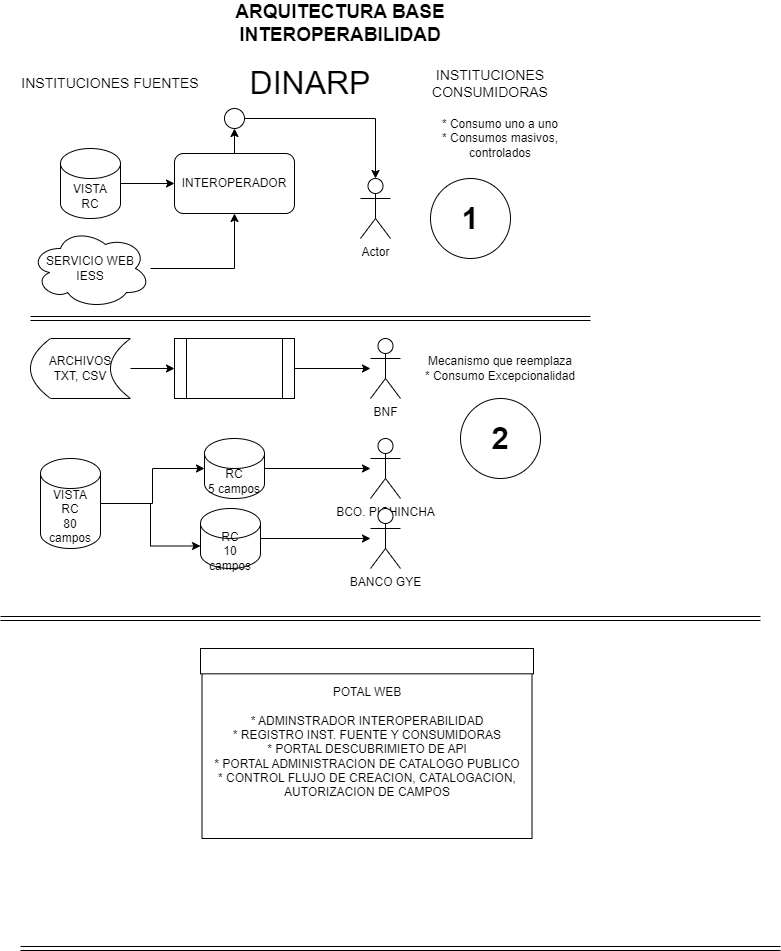

The diagram above was exported from draw.io. Its source (the exported page's mxGraphModel, read from the mxfile embedded in the PNG):
<mxGraphModel dx="1120" dy="524" grid="1" gridSize="10" guides="1" tooltips="1" connect="1" arrows="1" fold="1" page="1" pageScale="1" pageWidth="827" pageHeight="1169" math="0" shadow="0">
  <root>
    <mxCell id="0" />
    <mxCell id="1" parent="0" />
    <mxCell id="Vk6OWnXGhvEfMlE3YhJc-4" value="" style="edgeStyle=orthogonalEdgeStyle;rounded=0;orthogonalLoop=1;jettySize=auto;html=1;" parent="1" source="Vk6OWnXGhvEfMlE3YhJc-1" target="Vk6OWnXGhvEfMlE3YhJc-2" edge="1">
      <mxGeometry relative="1" as="geometry" />
    </mxCell>
    <mxCell id="Vk6OWnXGhvEfMlE3YhJc-1" value="INTEROPERADOR" style="rounded=1;whiteSpace=wrap;html=1;" parent="1" vertex="1">
      <mxGeometry x="174" y="165" width="120" height="60" as="geometry" />
    </mxCell>
    <mxCell id="Vk6OWnXGhvEfMlE3YhJc-36" style="edgeStyle=orthogonalEdgeStyle;rounded=0;orthogonalLoop=1;jettySize=auto;html=1;" parent="1" source="Vk6OWnXGhvEfMlE3YhJc-2" target="Vk6OWnXGhvEfMlE3YhJc-20" edge="1">
      <mxGeometry relative="1" as="geometry" />
    </mxCell>
    <mxCell id="Vk6OWnXGhvEfMlE3YhJc-2" value="" style="ellipse;whiteSpace=wrap;html=1;aspect=fixed;" parent="1" vertex="1">
      <mxGeometry x="224" y="120" width="20" height="20" as="geometry" />
    </mxCell>
    <mxCell id="Vk6OWnXGhvEfMlE3YhJc-5" value="&lt;font style=&quot;font-size: 19px;&quot;&gt;&lt;b style=&quot;&quot;&gt;ARQUITECTURA BASE&lt;/b&gt;&lt;/font&gt;&lt;div&gt;&lt;font style=&quot;font-size: 19px;&quot;&gt;&lt;b style=&quot;&quot;&gt;INTEROPERABILIDAD&lt;/b&gt;&lt;/font&gt;&lt;/div&gt;" style="text;html=1;align=center;verticalAlign=middle;whiteSpace=wrap;rounded=0;" parent="1" vertex="1">
      <mxGeometry y="20" width="680" height="30" as="geometry" />
    </mxCell>
    <mxCell id="Vk6OWnXGhvEfMlE3YhJc-6" value="&lt;span style=&quot;font-size: 14px;&quot;&gt;INSTITUCIONES FUENTES&lt;/span&gt;" style="text;html=1;align=center;verticalAlign=middle;whiteSpace=wrap;rounded=0;" parent="1" vertex="1">
      <mxGeometry x="20" y="80" width="180" height="30" as="geometry" />
    </mxCell>
    <mxCell id="Vk6OWnXGhvEfMlE3YhJc-12" style="edgeStyle=orthogonalEdgeStyle;rounded=0;orthogonalLoop=1;jettySize=auto;html=1;" parent="1" source="Vk6OWnXGhvEfMlE3YhJc-7" target="Vk6OWnXGhvEfMlE3YhJc-1" edge="1">
      <mxGeometry relative="1" as="geometry" />
    </mxCell>
    <mxCell id="Vk6OWnXGhvEfMlE3YhJc-7" value="VISTA&lt;div&gt;RC&lt;/div&gt;" style="shape=cylinder3;whiteSpace=wrap;html=1;boundedLbl=1;backgroundOutline=1;size=15;" parent="1" vertex="1">
      <mxGeometry x="60" y="160" width="60" height="70" as="geometry" />
    </mxCell>
    <mxCell id="Vk6OWnXGhvEfMlE3YhJc-13" style="edgeStyle=orthogonalEdgeStyle;rounded=0;orthogonalLoop=1;jettySize=auto;html=1;entryX=0.5;entryY=1;entryDx=0;entryDy=0;" parent="1" source="Vk6OWnXGhvEfMlE3YhJc-8" target="Vk6OWnXGhvEfMlE3YhJc-1" edge="1">
      <mxGeometry relative="1" as="geometry" />
    </mxCell>
    <mxCell id="Vk6OWnXGhvEfMlE3YhJc-8" value="SERVICIO WEB&lt;div&gt;IESS&lt;/div&gt;" style="ellipse;shape=cloud;whiteSpace=wrap;html=1;" parent="1" vertex="1">
      <mxGeometry x="30" y="240" width="120" height="80" as="geometry" />
    </mxCell>
    <mxCell id="Vk6OWnXGhvEfMlE3YhJc-33" style="edgeStyle=orthogonalEdgeStyle;rounded=0;orthogonalLoop=1;jettySize=auto;html=1;entryX=0;entryY=0.5;entryDx=0;entryDy=0;" parent="1" source="Vk6OWnXGhvEfMlE3YhJc-10" target="Vk6OWnXGhvEfMlE3YhJc-32" edge="1">
      <mxGeometry relative="1" as="geometry" />
    </mxCell>
    <mxCell id="Vk6OWnXGhvEfMlE3YhJc-10" value="ARCHIVOS&lt;div&gt;TXT, CSV&lt;/div&gt;" style="shape=dataStorage;whiteSpace=wrap;html=1;fixedSize=1;" parent="1" vertex="1">
      <mxGeometry x="30" y="350" width="100" height="60" as="geometry" />
    </mxCell>
    <mxCell id="Vk6OWnXGhvEfMlE3YhJc-14" value="&lt;span style=&quot;font-size: 14px;&quot;&gt;INSTITUCIONES CONSUMIDORAS&lt;/span&gt;" style="text;html=1;align=center;verticalAlign=middle;whiteSpace=wrap;rounded=0;" parent="1" vertex="1">
      <mxGeometry x="400" y="80" width="180" height="30" as="geometry" />
    </mxCell>
    <mxCell id="Vk6OWnXGhvEfMlE3YhJc-16" value="" style="shape=link;html=1;rounded=0;exitX=0;exitY=1;exitDx=0;exitDy=0;exitPerimeter=0;" parent="1" edge="1">
      <mxGeometry width="100" relative="1" as="geometry">
        <mxPoint x="30" y="330" as="sourcePoint" />
        <mxPoint x="590" y="330" as="targetPoint" />
      </mxGeometry>
    </mxCell>
    <mxCell id="Vk6OWnXGhvEfMlE3YhJc-17" value="" style="shape=link;html=1;rounded=0;exitX=0;exitY=1;exitDx=0;exitDy=0;exitPerimeter=0;" parent="1" edge="1">
      <mxGeometry width="100" relative="1" as="geometry">
        <mxPoint x="20" y="960" as="sourcePoint" />
        <mxPoint x="780" y="960" as="targetPoint" />
      </mxGeometry>
    </mxCell>
    <mxCell id="Vk6OWnXGhvEfMlE3YhJc-18" value="" style="shape=link;html=1;rounded=0;exitX=0;exitY=1;exitDx=0;exitDy=0;exitPerimeter=0;" parent="1" edge="1">
      <mxGeometry width="100" relative="1" as="geometry">
        <mxPoint y="630" as="sourcePoint" />
        <mxPoint x="760" y="630" as="targetPoint" />
      </mxGeometry>
    </mxCell>
    <mxCell id="Vk6OWnXGhvEfMlE3YhJc-19" value="VISTA&lt;div&gt;RC&lt;/div&gt;&lt;div&gt;80 campos&lt;/div&gt;" style="shape=cylinder3;whiteSpace=wrap;html=1;boundedLbl=1;backgroundOutline=1;size=15;" parent="1" vertex="1">
      <mxGeometry x="40" y="470" width="60" height="90" as="geometry" />
    </mxCell>
    <mxCell id="Vk6OWnXGhvEfMlE3YhJc-20" value="Actor" style="shape=umlActor;verticalLabelPosition=bottom;verticalAlign=top;html=1;outlineConnect=0;" parent="1" vertex="1">
      <mxGeometry x="360" y="190" width="30" height="60" as="geometry" />
    </mxCell>
    <mxCell id="Vk6OWnXGhvEfMlE3YhJc-30" style="edgeStyle=orthogonalEdgeStyle;rounded=0;orthogonalLoop=1;jettySize=auto;html=1;" parent="1" source="Vk6OWnXGhvEfMlE3YhJc-21" target="Vk6OWnXGhvEfMlE3YhJc-26" edge="1">
      <mxGeometry relative="1" as="geometry" />
    </mxCell>
    <mxCell id="Vk6OWnXGhvEfMlE3YhJc-21" value="RC&lt;div&gt;5 campos&lt;/div&gt;" style="shape=cylinder3;whiteSpace=wrap;html=1;boundedLbl=1;backgroundOutline=1;size=15;" parent="1" vertex="1">
      <mxGeometry x="204" y="450" width="60" height="60" as="geometry" />
    </mxCell>
    <mxCell id="Vk6OWnXGhvEfMlE3YhJc-31" style="edgeStyle=orthogonalEdgeStyle;rounded=0;orthogonalLoop=1;jettySize=auto;html=1;" parent="1" source="Vk6OWnXGhvEfMlE3YhJc-22" target="Vk6OWnXGhvEfMlE3YhJc-27" edge="1">
      <mxGeometry relative="1" as="geometry" />
    </mxCell>
    <mxCell id="Vk6OWnXGhvEfMlE3YhJc-22" value="RC&lt;div&gt;10 campos&lt;/div&gt;" style="shape=cylinder3;whiteSpace=wrap;html=1;boundedLbl=1;backgroundOutline=1;size=15;" parent="1" vertex="1">
      <mxGeometry x="200" y="520" width="60" height="60" as="geometry" />
    </mxCell>
    <mxCell id="Vk6OWnXGhvEfMlE3YhJc-23" style="edgeStyle=orthogonalEdgeStyle;rounded=0;orthogonalLoop=1;jettySize=auto;html=1;entryX=0;entryY=0.5;entryDx=0;entryDy=0;entryPerimeter=0;" parent="1" source="Vk6OWnXGhvEfMlE3YhJc-19" target="Vk6OWnXGhvEfMlE3YhJc-21" edge="1">
      <mxGeometry relative="1" as="geometry" />
    </mxCell>
    <mxCell id="Vk6OWnXGhvEfMlE3YhJc-24" style="edgeStyle=orthogonalEdgeStyle;rounded=0;orthogonalLoop=1;jettySize=auto;html=1;entryX=0;entryY=0;entryDx=0;entryDy=37.5;entryPerimeter=0;" parent="1" source="Vk6OWnXGhvEfMlE3YhJc-19" target="Vk6OWnXGhvEfMlE3YhJc-22" edge="1">
      <mxGeometry relative="1" as="geometry" />
    </mxCell>
    <mxCell id="Vk6OWnXGhvEfMlE3YhJc-26" value="BCO. PICHINCHA" style="shape=umlActor;verticalLabelPosition=bottom;verticalAlign=top;html=1;outlineConnect=0;" parent="1" vertex="1">
      <mxGeometry x="370" y="450" width="30" height="60" as="geometry" />
    </mxCell>
    <mxCell id="Vk6OWnXGhvEfMlE3YhJc-27" value="BANCO GYE" style="shape=umlActor;verticalLabelPosition=bottom;verticalAlign=top;html=1;outlineConnect=0;" parent="1" vertex="1">
      <mxGeometry x="370" y="520" width="30" height="60" as="geometry" />
    </mxCell>
    <mxCell id="Vk6OWnXGhvEfMlE3YhJc-41" style="edgeStyle=orthogonalEdgeStyle;rounded=0;orthogonalLoop=1;jettySize=auto;html=1;" parent="1" source="Vk6OWnXGhvEfMlE3YhJc-32" target="Vk6OWnXGhvEfMlE3YhJc-40" edge="1">
      <mxGeometry relative="1" as="geometry" />
    </mxCell>
    <mxCell id="Vk6OWnXGhvEfMlE3YhJc-32" value="" style="shape=process;whiteSpace=wrap;html=1;backgroundOutline=1;" parent="1" vertex="1">
      <mxGeometry x="174" y="350" width="120" height="60" as="geometry" />
    </mxCell>
    <mxCell id="Vk6OWnXGhvEfMlE3YhJc-35" value="&lt;font style=&quot;font-size: 32px;&quot;&gt;DINARP&lt;/font&gt;" style="text;html=1;align=center;verticalAlign=middle;whiteSpace=wrap;rounded=0;" parent="1" vertex="1">
      <mxGeometry x="220" y="80" width="180" height="30" as="geometry" />
    </mxCell>
    <mxCell id="Vk6OWnXGhvEfMlE3YhJc-38" value="&lt;b&gt;&lt;font style=&quot;font-size: 31px;&quot;&gt;1&lt;/font&gt;&lt;/b&gt;" style="ellipse;whiteSpace=wrap;html=1;aspect=fixed;" parent="1" vertex="1">
      <mxGeometry x="430" y="190" width="80" height="80" as="geometry" />
    </mxCell>
    <mxCell id="Vk6OWnXGhvEfMlE3YhJc-37" value="* Consumo uno a uno&lt;div&gt;* Consumos masivos, controlados&lt;/div&gt;" style="text;html=1;align=center;verticalAlign=middle;whiteSpace=wrap;rounded=0;" parent="1" vertex="1">
      <mxGeometry x="420" y="120" width="160" height="60" as="geometry" />
    </mxCell>
    <mxCell id="Vk6OWnXGhvEfMlE3YhJc-40" value="BNF" style="shape=umlActor;verticalLabelPosition=bottom;verticalAlign=top;html=1;outlineConnect=0;" parent="1" vertex="1">
      <mxGeometry x="370" y="350" width="30" height="60" as="geometry" />
    </mxCell>
    <mxCell id="Vk6OWnXGhvEfMlE3YhJc-43" value="&lt;span style=&quot;font-size: 31px;&quot;&gt;&lt;b&gt;2&lt;/b&gt;&lt;/span&gt;" style="ellipse;whiteSpace=wrap;html=1;aspect=fixed;" parent="1" vertex="1">
      <mxGeometry x="460" y="410" width="80" height="80" as="geometry" />
    </mxCell>
    <mxCell id="Vk6OWnXGhvEfMlE3YhJc-44" value="&lt;div&gt;Mecanismo que reemplaza&lt;/div&gt;* Consumo Excepcionalidad" style="text;html=1;align=center;verticalAlign=middle;whiteSpace=wrap;rounded=0;" parent="1" vertex="1">
      <mxGeometry x="420" y="350" width="160" height="60" as="geometry" />
    </mxCell>
    <mxCell id="Vk6OWnXGhvEfMlE3YhJc-50" value="" style="group" parent="1" vertex="1" connectable="0">
      <mxGeometry x="200" y="660" width="333" height="190" as="geometry" />
    </mxCell>
    <mxCell id="Vk6OWnXGhvEfMlE3YhJc-47" value="POTAL WEB&lt;div&gt;&lt;br&gt;&lt;div&gt;* ADMINSTRADOR INTEROPERABILIDAD&lt;/div&gt;&lt;div&gt;* REGISTRO INST. FUENTE Y CONSUMIDORAS&lt;/div&gt;&lt;div&gt;* PORTAL DESCUBRIMIETO DE API&lt;/div&gt;&lt;div&gt;* PORTAL ADMINISTRACION DE CATALOGO PUBLICO&lt;/div&gt;&lt;div&gt;* CONTROL FLUJO DE CREACION, CATALOGACION, AUTORIZACION DE CAMPOS&lt;/div&gt;&lt;div&gt;&lt;br style=&quot;text-wrap: nowrap;&quot;&gt;&lt;/div&gt;&lt;/div&gt;" style="rounded=0;whiteSpace=wrap;html=1;" parent="Vk6OWnXGhvEfMlE3YhJc-50" vertex="1">
      <mxGeometry x="1.5" y="12.666666666666666" width="330" height="177.33333333333331" as="geometry" />
    </mxCell>
    <mxCell id="Vk6OWnXGhvEfMlE3YhJc-48" value="&lt;div&gt;&lt;br&gt;&lt;/div&gt;" style="text;html=1;align=center;verticalAlign=middle;resizable=0;points=[];autosize=1;strokeColor=none;fillColor=none;" parent="Vk6OWnXGhvEfMlE3YhJc-50" vertex="1">
      <mxGeometry x="180.5" y="111.46666666666667" width="20" height="30" as="geometry" />
    </mxCell>
    <mxCell id="Vk6OWnXGhvEfMlE3YhJc-49" value="" style="rounded=0;whiteSpace=wrap;html=1;" parent="Vk6OWnXGhvEfMlE3YhJc-50" vertex="1">
      <mxGeometry width="333" height="25.333333333333332" as="geometry" />
    </mxCell>
  </root>
</mxGraphModel>